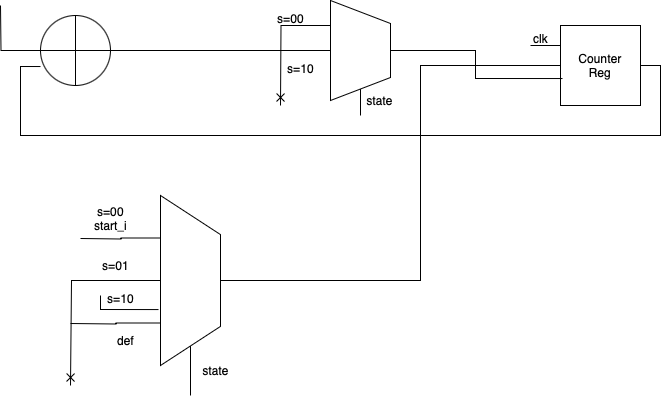

The diagram above was exported from draw.io. Its source (the exported page's mxGraphModel, read from the mxfile embedded in the PNG):
<mxGraphModel dx="1244" dy="404" grid="1" gridSize="10" guides="1" tooltips="1" connect="1" arrows="1" fold="1" page="1" pageScale="1" pageWidth="827" pageHeight="1169" math="0" shadow="0">
  <root>
    <mxCell id="0" />
    <mxCell id="1" parent="0" />
    <mxCell id="ubDHVYA9ifi8-oPXP1Gr-10" style="edgeStyle=orthogonalEdgeStyle;rounded=0;orthogonalLoop=1;jettySize=auto;html=1;exitX=0;exitY=0.25;exitDx=0;exitDy=0;endArrow=none;endFill=0;" edge="1" parent="1" source="ubDHVYA9ifi8-oPXP1Gr-1">
      <mxGeometry relative="1" as="geometry">
        <mxPoint x="590" y="100" as="targetPoint" />
      </mxGeometry>
    </mxCell>
    <mxCell id="ubDHVYA9ifi8-oPXP1Gr-1" value="Counter&lt;div&gt;Reg&lt;/div&gt;" style="whiteSpace=wrap;html=1;aspect=fixed;" vertex="1" parent="1">
      <mxGeometry x="620" y="80" width="80" height="80" as="geometry" />
    </mxCell>
    <mxCell id="ubDHVYA9ifi8-oPXP1Gr-13" style="edgeStyle=orthogonalEdgeStyle;rounded=0;orthogonalLoop=1;jettySize=auto;html=1;entryX=0;entryY=0.5;entryDx=0;entryDy=0;endArrow=none;endFill=0;" edge="1" parent="1" source="ubDHVYA9ifi8-oPXP1Gr-2" target="ubDHVYA9ifi8-oPXP1Gr-1">
      <mxGeometry relative="1" as="geometry">
        <Array as="points">
          <mxPoint x="480" y="335" />
          <mxPoint x="480" y="120" />
        </Array>
      </mxGeometry>
    </mxCell>
    <mxCell id="ubDHVYA9ifi8-oPXP1Gr-15" style="edgeStyle=orthogonalEdgeStyle;rounded=0;orthogonalLoop=1;jettySize=auto;html=1;exitX=0;exitY=0.5;exitDx=0;exitDy=0;endArrow=none;endFill=0;" edge="1" parent="1" source="ubDHVYA9ifi8-oPXP1Gr-2">
      <mxGeometry relative="1" as="geometry">
        <mxPoint x="250" y="450" as="targetPoint" />
      </mxGeometry>
    </mxCell>
    <mxCell id="ubDHVYA9ifi8-oPXP1Gr-16" style="edgeStyle=orthogonalEdgeStyle;rounded=0;orthogonalLoop=1;jettySize=auto;html=1;exitX=0.75;exitY=0;exitDx=0;exitDy=0;endArrow=none;endFill=0;" edge="1" parent="1" source="ubDHVYA9ifi8-oPXP1Gr-2">
      <mxGeometry relative="1" as="geometry">
        <mxPoint x="140" y="293" as="targetPoint" />
      </mxGeometry>
    </mxCell>
    <mxCell id="ubDHVYA9ifi8-oPXP1Gr-17" style="edgeStyle=orthogonalEdgeStyle;rounded=0;orthogonalLoop=1;jettySize=auto;html=1;exitX=0.5;exitY=0;exitDx=0;exitDy=0;endArrow=cross;endFill=0;" edge="1" parent="1" source="ubDHVYA9ifi8-oPXP1Gr-2">
      <mxGeometry relative="1" as="geometry">
        <mxPoint x="130" y="440" as="targetPoint" />
        <Array as="points">
          <mxPoint x="131" y="335" />
        </Array>
      </mxGeometry>
    </mxCell>
    <mxCell id="ubDHVYA9ifi8-oPXP1Gr-19" style="edgeStyle=orthogonalEdgeStyle;rounded=0;orthogonalLoop=1;jettySize=auto;html=1;exitX=0.25;exitY=0;exitDx=0;exitDy=0;endArrow=none;endFill=0;" edge="1" parent="1" source="ubDHVYA9ifi8-oPXP1Gr-2">
      <mxGeometry relative="1" as="geometry">
        <mxPoint x="130" y="378" as="targetPoint" />
      </mxGeometry>
    </mxCell>
    <mxCell id="ubDHVYA9ifi8-oPXP1Gr-2" value="" style="verticalLabelPosition=middle;verticalAlign=middle;html=1;shape=trapezoid;perimeter=trapezoidPerimeter;whiteSpace=wrap;size=0.23;arcSize=10;flipV=1;labelPosition=center;align=center;rotation=-90;" vertex="1" parent="1">
      <mxGeometry x="165" y="305" width="170" height="60" as="geometry" />
    </mxCell>
    <mxCell id="ubDHVYA9ifi8-oPXP1Gr-11" style="edgeStyle=orthogonalEdgeStyle;rounded=0;orthogonalLoop=1;jettySize=auto;html=1;exitX=0.75;exitY=0;exitDx=0;exitDy=0;endArrow=cross;endFill=0;startArrow=none;startFill=0;" edge="1" parent="1" source="ubDHVYA9ifi8-oPXP1Gr-3">
      <mxGeometry relative="1" as="geometry">
        <mxPoint x="340" y="160" as="targetPoint" />
      </mxGeometry>
    </mxCell>
    <mxCell id="ubDHVYA9ifi8-oPXP1Gr-14" style="edgeStyle=orthogonalEdgeStyle;rounded=0;orthogonalLoop=1;jettySize=auto;html=1;exitX=0;exitY=0.5;exitDx=0;exitDy=0;endArrow=none;endFill=0;" edge="1" parent="1" source="ubDHVYA9ifi8-oPXP1Gr-3">
      <mxGeometry relative="1" as="geometry">
        <mxPoint x="420" y="170" as="targetPoint" />
      </mxGeometry>
    </mxCell>
    <mxCell id="ubDHVYA9ifi8-oPXP1Gr-3" value="" style="verticalLabelPosition=middle;verticalAlign=middle;html=1;shape=trapezoid;perimeter=trapezoidPerimeter;whiteSpace=wrap;size=0.23;arcSize=10;flipV=1;labelPosition=center;align=center;rotation=-90;" vertex="1" parent="1">
      <mxGeometry x="370" y="75" width="100" height="60" as="geometry" />
    </mxCell>
    <mxCell id="ubDHVYA9ifi8-oPXP1Gr-7" style="edgeStyle=orthogonalEdgeStyle;rounded=0;orthogonalLoop=1;jettySize=auto;html=1;entryX=0.5;entryY=0;entryDx=0;entryDy=0;endArrow=none;endFill=0;" edge="1" parent="1" source="ubDHVYA9ifi8-oPXP1Gr-5" target="ubDHVYA9ifi8-oPXP1Gr-3">
      <mxGeometry relative="1" as="geometry" />
    </mxCell>
    <mxCell id="ubDHVYA9ifi8-oPXP1Gr-12" style="edgeStyle=orthogonalEdgeStyle;rounded=0;orthogonalLoop=1;jettySize=auto;html=1;endArrow=none;endFill=0;" edge="1" parent="1" source="ubDHVYA9ifi8-oPXP1Gr-5">
      <mxGeometry relative="1" as="geometry">
        <mxPoint x="60" y="60" as="targetPoint" />
      </mxGeometry>
    </mxCell>
    <mxCell id="ubDHVYA9ifi8-oPXP1Gr-5" value="" style="verticalLabelPosition=bottom;verticalAlign=top;html=1;shape=mxgraph.flowchart.summing_function;" vertex="1" parent="1">
      <mxGeometry x="100" y="70" width="70" height="70" as="geometry" />
    </mxCell>
    <mxCell id="ubDHVYA9ifi8-oPXP1Gr-8" style="edgeStyle=orthogonalEdgeStyle;rounded=0;orthogonalLoop=1;jettySize=auto;html=1;entryX=0.025;entryY=0.663;entryDx=0;entryDy=0;entryPerimeter=0;endArrow=none;endFill=0;" edge="1" parent="1" source="ubDHVYA9ifi8-oPXP1Gr-3" target="ubDHVYA9ifi8-oPXP1Gr-1">
      <mxGeometry relative="1" as="geometry" />
    </mxCell>
    <mxCell id="ubDHVYA9ifi8-oPXP1Gr-9" style="edgeStyle=orthogonalEdgeStyle;rounded=0;orthogonalLoop=1;jettySize=auto;html=1;exitX=1;exitY=0.5;exitDx=0;exitDy=0;entryX=0;entryY=0.729;entryDx=0;entryDy=0;entryPerimeter=0;endArrow=none;endFill=0;" edge="1" parent="1" source="ubDHVYA9ifi8-oPXP1Gr-1" target="ubDHVYA9ifi8-oPXP1Gr-5">
      <mxGeometry relative="1" as="geometry">
        <Array as="points">
          <mxPoint x="720" y="120" />
          <mxPoint x="720" y="190" />
          <mxPoint x="80" y="190" />
          <mxPoint x="80" y="121" />
        </Array>
      </mxGeometry>
    </mxCell>
    <mxCell id="ubDHVYA9ifi8-oPXP1Gr-20" value="clk" style="text;html=1;align=center;verticalAlign=middle;resizable=0;points=[];autosize=1;strokeColor=none;fillColor=none;" vertex="1" parent="1">
      <mxGeometry x="580" y="78" width="40" height="30" as="geometry" />
    </mxCell>
    <mxCell id="ubDHVYA9ifi8-oPXP1Gr-21" value="s=00" style="text;html=1;align=center;verticalAlign=middle;resizable=0;points=[];autosize=1;strokeColor=none;fillColor=none;" vertex="1" parent="1">
      <mxGeometry x="325" y="58" width="50" height="30" as="geometry" />
    </mxCell>
    <mxCell id="ubDHVYA9ifi8-oPXP1Gr-22" value="state" style="text;html=1;align=center;verticalAlign=middle;resizable=0;points=[];autosize=1;strokeColor=none;fillColor=none;" vertex="1" parent="1">
      <mxGeometry x="414" y="140" width="50" height="30" as="geometry" />
    </mxCell>
    <mxCell id="ubDHVYA9ifi8-oPXP1Gr-23" value="s=10" style="text;html=1;align=center;verticalAlign=middle;resizable=0;points=[];autosize=1;strokeColor=none;fillColor=none;" vertex="1" parent="1">
      <mxGeometry x="335" y="108" width="50" height="30" as="geometry" />
    </mxCell>
    <mxCell id="ubDHVYA9ifi8-oPXP1Gr-24" value="s=00&lt;div&gt;start_i&lt;/div&gt;" style="text;html=1;align=center;verticalAlign=middle;resizable=0;points=[];autosize=1;strokeColor=none;fillColor=none;" vertex="1" parent="1">
      <mxGeometry x="140" y="253" width="60" height="40" as="geometry" />
    </mxCell>
    <mxCell id="ubDHVYA9ifi8-oPXP1Gr-25" value="s=01" style="text;html=1;align=center;verticalAlign=middle;resizable=0;points=[];autosize=1;strokeColor=none;fillColor=none;" vertex="1" parent="1">
      <mxGeometry x="150" y="305" width="50" height="30" as="geometry" />
    </mxCell>
    <mxCell id="ubDHVYA9ifi8-oPXP1Gr-26" value="state" style="text;html=1;align=center;verticalAlign=middle;resizable=0;points=[];autosize=1;strokeColor=none;fillColor=none;" vertex="1" parent="1">
      <mxGeometry x="250" y="410" width="50" height="30" as="geometry" />
    </mxCell>
    <mxCell id="ubDHVYA9ifi8-oPXP1Gr-27" value="def" style="text;html=1;align=center;verticalAlign=middle;resizable=0;points=[];autosize=1;strokeColor=none;fillColor=none;" vertex="1" parent="1">
      <mxGeometry x="165" y="380" width="40" height="30" as="geometry" />
    </mxCell>
    <mxCell id="ubDHVYA9ifi8-oPXP1Gr-29" value="" style="endArrow=none;html=1;rounded=0;exitX=0.329;exitY=1.033;exitDx=0;exitDy=0;exitPerimeter=0;" edge="1" parent="1" source="ubDHVYA9ifi8-oPXP1Gr-2">
      <mxGeometry width="50" height="50" relative="1" as="geometry">
        <mxPoint x="370" y="380" as="sourcePoint" />
        <mxPoint x="160" y="350" as="targetPoint" />
        <Array as="points">
          <mxPoint x="160" y="364" />
        </Array>
      </mxGeometry>
    </mxCell>
    <mxCell id="ubDHVYA9ifi8-oPXP1Gr-30" value="s=10" style="text;html=1;align=center;verticalAlign=middle;resizable=0;points=[];autosize=1;strokeColor=none;fillColor=none;" vertex="1" parent="1">
      <mxGeometry x="155" y="338" width="50" height="30" as="geometry" />
    </mxCell>
  </root>
</mxGraphModel>